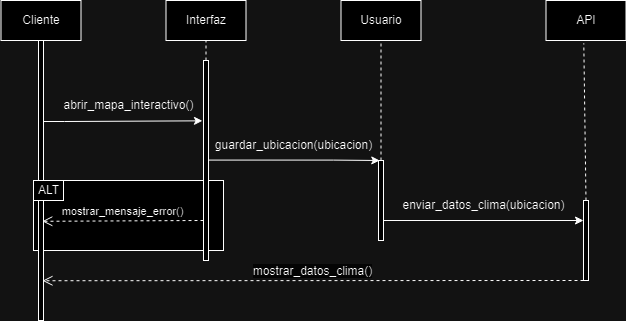

The diagram above was exported from draw.io. Its source (the exported page's mxGraphModel, read from the mxfile embedded in the PNG):
<mxGraphModel dx="1434" dy="792" grid="1" gridSize="10" guides="1" tooltips="1" connect="1" arrows="1" fold="1" page="1" pageScale="1" pageWidth="1169" pageHeight="826" math="0" shadow="0">
  <root>
    <mxCell id="0" />
    <mxCell id="1" parent="0" />
    <mxCell id="j_VS4lb-982dBQ-oqToh-10" value="" style="rounded=0;whiteSpace=wrap;html=1;" parent="1" vertex="1">
      <mxGeometry x="110" y="220" width="190" height="70" as="geometry" />
    </mxCell>
    <mxCell id="FNtNbH5A4NRmHnNdlJ9b-1" style="edgeStyle=orthogonalEdgeStyle;rounded=0;orthogonalLoop=1;jettySize=auto;html=1;entryX=0.993;entryY=1.011;entryDx=0;entryDy=0;entryPerimeter=0;" parent="1" target="FNtNbH5A4NRmHnNdlJ9b-3" edge="1">
      <mxGeometry relative="1" as="geometry">
        <mxPoint x="120" y="160" as="sourcePoint" />
        <mxPoint x="300" y="160" as="targetPoint" />
        <Array as="points">
          <mxPoint x="120" y="161" />
          <mxPoint x="141" y="161" />
          <mxPoint x="141" y="160" />
        </Array>
      </mxGeometry>
    </mxCell>
    <mxCell id="FNtNbH5A4NRmHnNdlJ9b-2" style="edgeStyle=orthogonalEdgeStyle;rounded=0;orthogonalLoop=1;jettySize=auto;html=1;exitX=1;exitY=0.5;exitDx=0;exitDy=0;entryX=0.25;entryY=0;entryDx=0;entryDy=0;" parent="1" target="j_VS4lb-982dBQ-oqToh-5" edge="1">
      <mxGeometry relative="1" as="geometry">
        <mxPoint x="285" y="199.57999999999998" as="sourcePoint" />
        <mxPoint x="375" y="199.57999999999998" as="targetPoint" />
        <Array as="points">
          <mxPoint x="410" y="200" />
          <mxPoint x="410" y="200" />
        </Array>
      </mxGeometry>
    </mxCell>
    <mxCell id="FNtNbH5A4NRmHnNdlJ9b-5" style="edgeStyle=orthogonalEdgeStyle;rounded=0;orthogonalLoop=1;jettySize=auto;html=1;entryX=0;entryY=0.25;entryDx=0;entryDy=0;exitX=1;exitY=0.75;exitDx=0;exitDy=0;" parent="1" source="j_VS4lb-982dBQ-oqToh-5" target="j_VS4lb-982dBQ-oqToh-7" edge="1">
      <mxGeometry relative="1" as="geometry">
        <mxPoint x="710" y="160" as="targetPoint" />
        <mxPoint x="690" y="160" as="sourcePoint" />
      </mxGeometry>
    </mxCell>
    <mxCell id="FNtNbH5A4NRmHnNdlJ9b-3" value="abrir_mapa_interactivo()" style="text;html=1;align=center;verticalAlign=middle;resizable=0;points=[];autosize=1;strokeColor=none;fillColor=none;rotation=0;" parent="1" vertex="1">
      <mxGeometry x="130" y="130" width="150" height="30" as="geometry" />
    </mxCell>
    <mxCell id="FNtNbH5A4NRmHnNdlJ9b-6" value="guardar_ubicacion(ubicacion)" style="text;html=1;align=center;verticalAlign=middle;resizable=0;points=[];autosize=1;strokeColor=none;fillColor=none;rotation=0;" parent="1" vertex="1">
      <mxGeometry x="280" y="170" width="180" height="30" as="geometry" />
    </mxCell>
    <mxCell id="FNtNbH5A4NRmHnNdlJ9b-7" value="enviar_datos_clima(ubicacion)" style="text;html=1;align=center;verticalAlign=middle;resizable=0;points=[];autosize=1;strokeColor=none;fillColor=none;rotation=0;" parent="1" vertex="1">
      <mxGeometry x="465" y="230" width="190" height="30" as="geometry" />
    </mxCell>
    <mxCell id="j_VS4lb-982dBQ-oqToh-1" value="" style="rounded=0;whiteSpace=wrap;html=1;" parent="1" vertex="1">
      <mxGeometry x="115" y="80" width="5" height="280" as="geometry" />
    </mxCell>
    <mxCell id="j_VS4lb-982dBQ-oqToh-3" value="" style="rounded=0;whiteSpace=wrap;html=1;" parent="1" vertex="1">
      <mxGeometry x="280" y="100" width="5" height="200" as="geometry" />
    </mxCell>
    <mxCell id="j_VS4lb-982dBQ-oqToh-5" value="" style="rounded=0;whiteSpace=wrap;html=1;" parent="1" vertex="1">
      <mxGeometry x="455" y="200" width="5" height="80" as="geometry" />
    </mxCell>
    <mxCell id="j_VS4lb-982dBQ-oqToh-7" value="" style="rounded=0;whiteSpace=wrap;html=1;" parent="1" vertex="1">
      <mxGeometry x="660" y="240" width="5" height="80" as="geometry" />
    </mxCell>
    <mxCell id="j_VS4lb-982dBQ-oqToh-8" value="" style="endArrow=none;dashed=1;html=1;rounded=0;exitX=0.5;exitY=0;exitDx=0;exitDy=0;entryX=0.506;entryY=1.07;entryDx=0;entryDy=0;entryPerimeter=0;" parent="1" source="j_VS4lb-982dBQ-oqToh-7" edge="1">
      <mxGeometry width="50" height="50" relative="1" as="geometry">
        <mxPoint x="604" y="240" as="sourcePoint" />
        <mxPoint x="660.3" y="82.80000000000007" as="targetPoint" />
      </mxGeometry>
    </mxCell>
    <mxCell id="j_VS4lb-982dBQ-oqToh-9" value="" style="endArrow=none;dashed=1;html=1;rounded=0;exitX=0.5;exitY=0;exitDx=0;exitDy=0;" parent="1" source="j_VS4lb-982dBQ-oqToh-5" edge="1">
      <mxGeometry width="50" height="50" relative="1" as="geometry">
        <mxPoint x="410" y="130" as="sourcePoint" />
        <mxPoint x="457.5" y="80" as="targetPoint" />
      </mxGeometry>
    </mxCell>
    <mxCell id="j_VS4lb-982dBQ-oqToh-14" value="" style="rounded=0;whiteSpace=wrap;html=1;" parent="1" vertex="1">
      <mxGeometry x="110" y="220" width="30" height="20" as="geometry" />
    </mxCell>
    <mxCell id="j_VS4lb-982dBQ-oqToh-15" value="ALT" style="text;html=1;align=center;verticalAlign=middle;resizable=0;points=[];autosize=1;strokeColor=none;fillColor=none;" parent="1" vertex="1">
      <mxGeometry x="105" y="215" width="40" height="30" as="geometry" />
    </mxCell>
    <mxCell id="j_VS4lb-982dBQ-oqToh-19" value="mostrar_mensaje_error()" style="html=1;verticalAlign=bottom;endArrow=open;dashed=1;endSize=8;curved=0;rounded=0;entryX=0.76;entryY=0.61;entryDx=0;entryDy=0;entryPerimeter=0;" parent="1" edge="1">
      <mxGeometry relative="1" as="geometry">
        <mxPoint x="280" y="260" as="sourcePoint" />
        <mxPoint x="118.80000000000001" y="260.8" as="targetPoint" />
      </mxGeometry>
    </mxCell>
    <mxCell id="j_VS4lb-982dBQ-oqToh-20" value="&lt;span style=&quot;font-size: 12px; background-color: rgb(251, 251, 251);&quot;&gt;mostrar_datos_clima()&lt;/span&gt;" style="html=1;verticalAlign=bottom;endArrow=open;dashed=1;endSize=8;curved=0;rounded=0;exitX=0;exitY=1;exitDx=0;exitDy=0;entryX=0.8;entryY=0.858;entryDx=0;entryDy=0;entryPerimeter=0;" parent="1" source="j_VS4lb-982dBQ-oqToh-7" target="j_VS4lb-982dBQ-oqToh-1" edge="1">
      <mxGeometry relative="1" as="geometry">
        <mxPoint x="620" y="320" as="sourcePoint" />
        <mxPoint x="540" y="320" as="targetPoint" />
      </mxGeometry>
    </mxCell>
    <mxCell id="j_VS4lb-982dBQ-oqToh-21" value="Cliente" style="rounded=0;whiteSpace=wrap;html=1;" parent="1" vertex="1">
      <mxGeometry x="77.5" y="40" width="80" height="40" as="geometry" />
    </mxCell>
    <mxCell id="j_VS4lb-982dBQ-oqToh-22" value="Interfaz" style="rounded=0;whiteSpace=wrap;html=1;" parent="1" vertex="1">
      <mxGeometry x="242.5" y="40" width="80" height="40" as="geometry" />
    </mxCell>
    <mxCell id="j_VS4lb-982dBQ-oqToh-23" value="Usuario" style="rounded=0;whiteSpace=wrap;html=1;" parent="1" vertex="1">
      <mxGeometry x="417.5" y="40" width="80" height="40" as="geometry" />
    </mxCell>
    <mxCell id="j_VS4lb-982dBQ-oqToh-24" value="API" style="rounded=0;whiteSpace=wrap;html=1;" parent="1" vertex="1">
      <mxGeometry x="622.5" y="40" width="80" height="40" as="geometry" />
    </mxCell>
    <mxCell id="j_VS4lb-982dBQ-oqToh-25" value="" style="endArrow=none;dashed=1;html=1;rounded=0;exitX=0.5;exitY=0;exitDx=0;exitDy=0;entryX=0.5;entryY=1;entryDx=0;entryDy=0;" parent="1" source="j_VS4lb-982dBQ-oqToh-3" target="j_VS4lb-982dBQ-oqToh-22" edge="1">
      <mxGeometry width="50" height="50" relative="1" as="geometry">
        <mxPoint x="230" y="130" as="sourcePoint" />
        <mxPoint x="280" y="80" as="targetPoint" />
      </mxGeometry>
    </mxCell>
  </root>
</mxGraphModel>